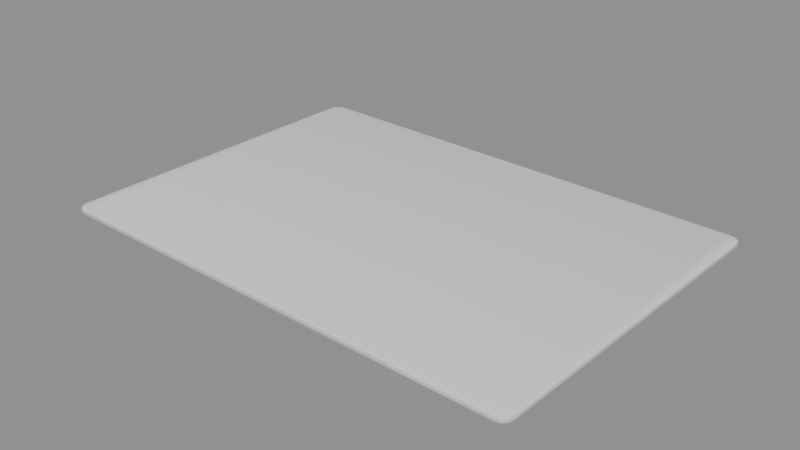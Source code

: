 # Source: model.blend  (saved by Blender 4.5.87; exported with 4.5.12 LTS)
import bpy
from mathutils import Matrix  # noqa: F401  (used for matrix-valued properties, if any)

bpy.ops.wm.read_factory_settings(use_empty=True)
scene = bpy.context.scene
scene.name = 'Scene'

# ---- collections
col_a = bpy.data.collections.new('a'); scene.collection.children.link(col_a)

# ---- materials (node trees are filled in below, after node groups)
mat_olive7 = bpy.data.materials.new('olive7')

# ---- material node trees

# ---- meshes
me_a_body = bpy.data.meshes.new('a_body')
me_a_body.from_pydata([(0.2721, 0.1704, 0.0), (0.2708, 0.1755, 0.0), (0.2673, 0.1792, 0.0), (0.2623, 0.1807, 0.0), (-0.2525, 0.1942, 0.0), (-0.2575, 0.193, 0.0), (-0.2613, 0.1894, 0.0), (-0.2628, 0.1844, 0.0), (-0.2721, -0.1704, 0.0), (-0.2708, -0.1755, 0.0), (-0.2673, -0.1792, 0.0), (-0.2623, -0.1807, 0.0), (0.2525, -0.1942, 0.0), (0.2575, -0.193, 0.0), (0.2613, -0.1894, 0.0), (0.2628, -0.1844, 0.0), (0.2746, 0.1709, 0.003), (0.2731, 0.1769, 0.003), (0.2688, 0.1814, 0.003), (0.2629, 0.1832, 0.003), (-0.2529, 0.1967, 0.003), (-0.259, 0.1952, 0.003), (-0.2635, 0.191, 0.003), (-0.2652, 0.185, 0.003), (-0.2746, -0.1709, 0.003), (-0.2731, -0.1769, 0.003), (-0.2688, -0.1814, 0.003), (-0.2629, -0.1832, 0.003), (0.2529, -0.1967, 0.003), (0.259, -0.1952, 0.003), (0.2635, -0.191, 0.003), (0.2652, -0.185, 0.003), (0.2746, 0.1709, 0.007), (0.2731, 0.1769, 0.007), (0.2688, 0.1814, 0.007), (0.2629, 0.1832, 0.007), (-0.2529, 0.1967, 0.007), (-0.259, 0.1952, 0.007), (-0.2635, 0.191, 0.007), (-0.2652, 0.185, 0.007), (-0.2746, -0.1709, 0.007), (-0.2731, -0.1769, 0.007), (-0.2688, -0.1814, 0.007), (-0.2629, -0.1832, 0.007), (0.2529, -0.1967, 0.007), (0.259, -0.1952, 0.007), (0.2635, -0.191, 0.007), (0.2652, -0.185, 0.007), (0.2695, 0.168, 0.009), (0.2683, 0.173, 0.009), (0.2647, 0.1768, 0.009), (0.2598, 0.1783, 0.009), (-0.2501, 0.1916, 0.009), (-0.2551, 0.1904, 0.009), (-0.2589, 0.1868, 0.009), (-0.2603, 0.1819, 0.009), (-0.2695, -0.168, 0.009), (-0.2683, -0.173, 0.009), (-0.2647, -0.1768, 0.009), (-0.2598, -0.1783, 0.009), (0.2501, -0.1916, 0.009), (0.2551, -0.1904, 0.009), (0.2589, -0.1868, 0.009), (0.2603, -0.1819, 0.009)], [], [(0, 1, 17, 16), (1, 2, 18, 17), (2, 3, 19, 18), (3, 4, 20, 19), (4, 5, 21, 20), (5, 6, 22, 21), (6, 7, 23, 22), (7, 8, 24, 23), (8, 9, 25, 24), (9, 10, 26, 25), (10, 11, 27, 26), (11, 12, 28, 27), (12, 13, 29, 28), (13, 14, 30, 29), (14, 15, 31, 30), (15, 0, 16, 31), (16, 17, 33, 32), (17, 18, 34, 33), (18, 19, 35, 34), (19, 20, 36, 35), (20, 21, 37, 36), (21, 22, 38, 37), (22, 23, 39, 38), (23, 24, 40, 39), (24, 25, 41, 40), (25, 26, 42, 41), (26, 27, 43, 42), (27, 28, 44, 43), (28, 29, 45, 44), (29, 30, 46, 45), (30, 31, 47, 46), (31, 16, 32, 47), (32, 33, 49, 48), (33, 34, 50, 49), (34, 35, 51, 50), (35, 36, 52, 51), (36, 37, 53, 52), (37, 38, 54, 53), (38, 39, 55, 54), (39, 40, 56, 55), (40, 41, 57, 56), (41, 42, 58, 57), (42, 43, 59, 58), (43, 44, 60, 59), (44, 45, 61, 60), (45, 46, 62, 61), (46, 47, 63, 62), (47, 32, 48, 63), (48, 49, 50, 51, 52, 53, 54, 55, 56, 57, 58, 59, 60, 61, 62, 63)])
me_a_body.polygons.foreach_set('use_smooth', [True] * 49)
_k = set([(0, 1), (0, 15), (1, 2), (2, 3), (3, 4), (4, 5), (5, 6), (6, 7), (7, 8), (8, 9), (9, 10), (10, 11), (11, 12), (12, 13), (13, 14), (14, 15), (32, 33), (32, 47), (33, 34), (34, 35), (35, 36), (36, 37), (37, 38), (38, 39), (39, 40), (40, 41), (41, 42), (42, 43), (43, 44), (44, 45), (45, 46), (46, 47)])
me_a_body.attributes.new('sharp_edge', 'BOOLEAN', 'EDGE').data.foreach_set('value', [ (min(e.vertices), max(e.vertices)) in _k for e in me_a_body.edges])
_uv = me_a_body.uv_layers.new(name='UVMap')
_uv.uv.foreach_set('vector', [0.3504, 0.01212, 0.3489, 0.008387, 0.3499, 0.00411, 0.3517, 0.008584, 0.5604, 0.4022, 0.5604, 0.4102, 0.559, 0.411, 0.559, 0.4014, 0.453, 0.992, 0.4543, 0.9878, 0.4558, 0.9908, 0.4543, 0.9959, 0.4543, 0.9878, 0.548, 0.4061, 0.5497, 0.4079, 0.4558, 0.9908, 0.548, 0.4061, 0.5485, 0.399, 0.5504, 0.3995, 0.5497, 0.4079, 0.5485, 0.399, 0.5482, 0.391, 0.55, 0.3899, 0.5504, 0.3995, 0.5482, 0.391, 0.5472, 0.3843, 0.5488, 0.3818, 0.55, 0.3899, 0.5472, 0.3843, 0.4546, 0.01212, 0.4559, 0.008584, 0.5488, 0.3818, 0.4546, 0.01212, 0.453, 0.008387, 0.454, 0.00411, 0.4559, 0.008584, 0.5691, 0.4022, 0.5691, 0.4102, 0.5677, 0.411, 0.5677, 0.4014, 0.3489, 0.992, 0.3501, 0.9878, 0.3517, 0.9908, 0.3502, 0.9959, 0.3501, 0.9878, 0.4438, 0.4061, 0.4455, 0.4079, 0.3517, 0.9908, 0.4438, 0.4061, 0.4444, 0.399, 0.4462, 0.3995, 0.4455, 0.4079, 0.4444, 0.399, 0.4441, 0.391, 0.4459, 0.3899, 0.4462, 0.3995, 0.4441, 0.391, 0.443, 0.3843, 0.4446, 0.3818, 0.4459, 0.3899, 0.443, 0.3843, 0.3504, 0.01212, 0.3517, 0.008584, 0.4446, 0.3818, 0.559, 0.3931, 0.559, 0.4014, 0.5572, 0.4014, 0.5572, 0.3931, 0.559, 0.4014, 0.559, 0.411, 0.5572, 0.411, 0.5572, 0.4014, 0.559, 0.411, 0.559, 0.4193, 0.5572, 0.4193, 0.5572, 0.411, 0.559, 0.4193, 0.559, 0.9831, 0.5572, 0.9831, 0.5572, 0.4193, 0.5497, 0.4079, 0.5504, 0.3995, 0.5517, 0.3992, 0.551, 0.4077, 0.5504, 0.3995, 0.55, 0.3899, 0.5514, 0.3897, 0.5517, 0.3992, 0.55, 0.3899, 0.5488, 0.3818, 0.5501, 0.3815, 0.5514, 0.3897, 0.5677, 0.00411, 0.5677, 0.3931, 0.5659, 0.3931, 0.5659, 0.00411, 0.5677, 0.3931, 0.5677, 0.4014, 0.5659, 0.4014, 0.5659, 0.3931, 0.5677, 0.4014, 0.5677, 0.411, 0.5659, 0.411, 0.5659, 0.4014, 0.5677, 0.411, 0.5677, 0.4193, 0.5659, 0.4193, 0.5659, 0.411, 0.5677, 0.4193, 0.5677, 0.9831, 0.5659, 0.9831, 0.5659, 0.4193, 0.4455, 0.4079, 0.4462, 0.3995, 0.4475, 0.3992, 0.4469, 0.4077, 0.4462, 0.3995, 0.4459, 0.3899, 0.4472, 0.3897, 0.4475, 0.3992, 0.4459, 0.3899, 0.4446, 0.3818, 0.4459, 0.3815, 0.4472, 0.3897, 0.559, 0.00411, 0.559, 0.3931, 0.5572, 0.3931, 0.5572, 0.00411, 0.3379, 0.00411, 0.3406, 0.006595, 0.3388, 0.01391, 0.3365, 0.01184, 0.3406, 0.006595, 0.3426, 0.01338, 0.3405, 0.01956, 0.3388, 0.01391, 0.3426, 0.01338, 0.3434, 0.02265, 0.3411, 0.02729, 0.3405, 0.01956, 0.3434, 0.02265, 0.3434, 0.8199, 0.3411, 0.8153, 0.3411, 0.02729, 0.3434, 0.8199, 0.3426, 0.8292, 0.3405, 0.823, 0.3411, 0.8153, 0.3426, 0.8292, 0.3406, 0.836, 0.3388, 0.8287, 0.3405, 0.823, 0.3406, 0.836, 0.3379, 0.8385, 0.3365, 0.8308, 0.3388, 0.8287, 0.3379, 0.8385, 0.1749, 0.8385, 0.1763, 0.8308, 0.3365, 0.8308, 0.1749, 0.8385, 0.1722, 0.836, 0.174, 0.8287, 0.1763, 0.8308, 0.1722, 0.836, 0.1701, 0.8292, 0.1723, 0.823, 0.174, 0.8287, 0.1701, 0.8292, 0.1694, 0.8199, 0.1717, 0.8153, 0.1723, 0.823, 0.1694, 0.8199, 0.1694, 0.02265, 0.1717, 0.02729, 0.1717, 0.8153, 0.1694, 0.02265, 0.1701, 0.01338, 0.1723, 0.01956, 0.1717, 0.02729, 0.1701, 0.01338, 0.1722, 0.006595, 0.174, 0.01391, 0.1723, 0.01956, 0.1722, 0.006595, 0.1749, 0.00411, 0.1763, 0.01184, 0.174, 0.01391, 0.1749, 0.00411, 0.3379, 0.00411, 0.3365, 0.01184, 0.1763, 0.01184, 0.3365, 0.01184, 0.3388, 0.01391, 0.3405, 0.01956, 0.3411, 0.02729, 0.3411, 0.8153, 0.3405, 0.823, 0.3388, 0.8287, 0.3365, 0.8308, 0.1763, 0.8308, 0.174, 0.8287, 0.1723, 0.823, 0.1717, 0.8153, 0.1717, 0.02729, 0.1723, 0.01956, 0.174, 0.01391, 0.1763, 0.01184])
me_a_body.materials.append(mat_olive7)
me_a_body.update()

# ---- objects
ob_a_body = bpy.data.objects.new('a_body', me_a_body)

# ---- transforms, parenting, visibility, modifiers, constraints
ob_a_body.location = (0.0, 0.0, 0.0)

# ---- collection membership
col_a.objects.link(ob_a_body)

# ---- scene / render settings (as saved in the file)
scene.frame_start = 1; scene.frame_end = 250; scene.frame_set(1)
scene.render.engine = 'BLENDER_EEVEE_NEXT'
bpy.context.view_layer.update()

# ---- added for rendering (the .blend has no active camera and no usable light): camera, sun + grey world if the file has none
cam_auto = bpy.data.cameras.new('AutoCamera')
cam_auto.lens = 50.0
cam_auto.sensor_width = 36.0
cam_auto.clip_end = 1000.0
ob_auto_camera = bpy.data.objects.new('AutoCamera', cam_auto)
scene.collection.objects.link(ob_auto_camera)
ob_auto_camera.location = (0.62504, -0.750048, 0.504532)
ob_auto_camera.rotation_euler = (1.09748, -7.21219e-08, 0.694738)
scene.camera = ob_auto_camera
light_auto_sun = bpy.data.lights.new('AutoSun', 'SUN')
light_auto_sun.energy = 3.0
light_auto_sun.angle = 0.0523599
ob_auto_sun = bpy.data.objects.new('AutoSun', light_auto_sun)
scene.collection.objects.link(ob_auto_sun)
ob_auto_sun.rotation_euler = (0.872665, 0.174533, 0.523599)
if scene.world is None:
    world_auto = bpy.data.worlds.new('AutoWorld')
    world_auto.color = (0.3, 0.3, 0.3)
    scene.world = world_auto
bpy.context.view_layer.update()
